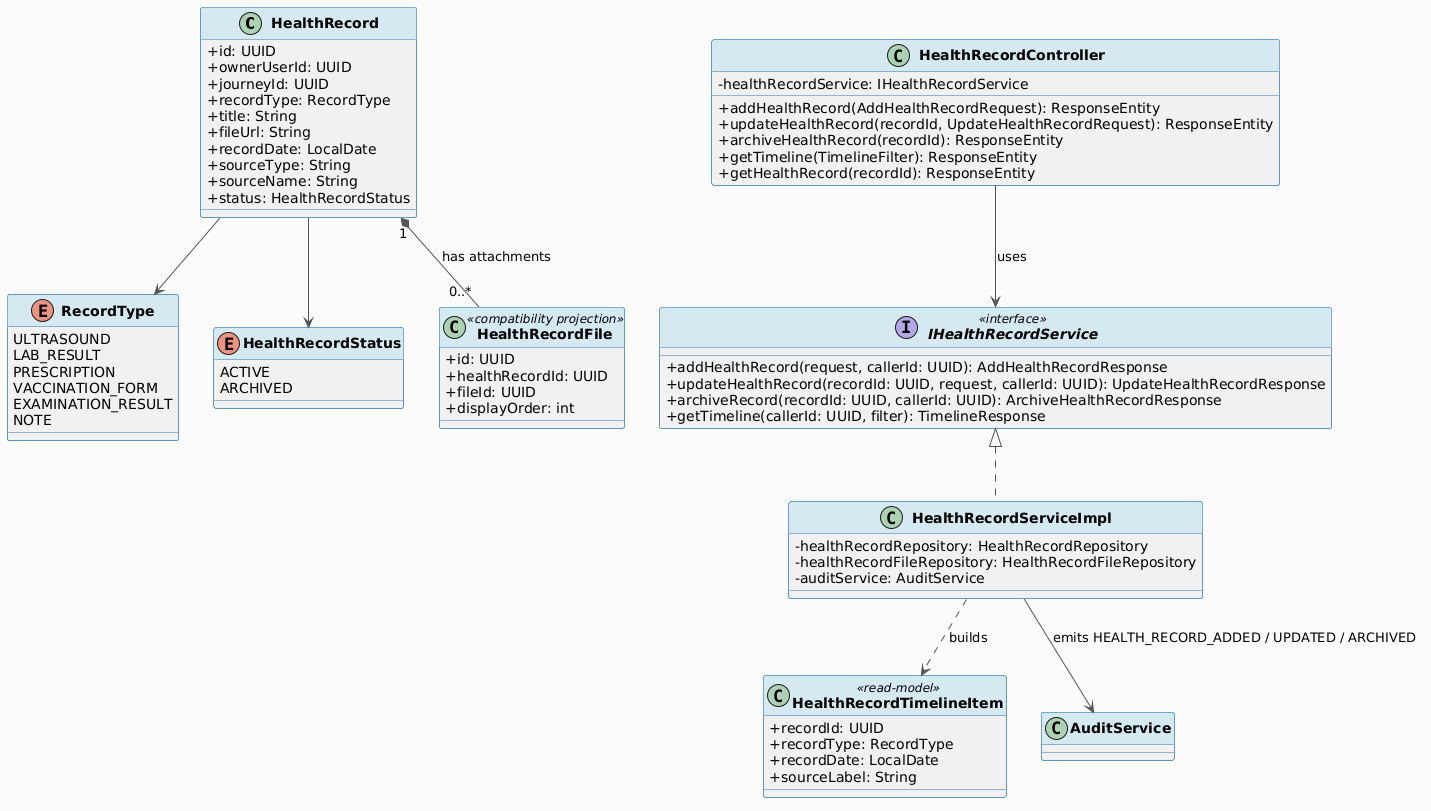

The diagram above was rendered by PlantUML. Its source (embedded in the PNG):
@startuml
skinparam classAttributeIconSize 0
skinparam classFontStyle bold
skinparam backgroundColor #FAFAFA
skinparam ArrowColor #555555
skinparam ClassBorderColor #2E75B6
skinparam ClassHeaderBackgroundColor #D5E8F0

class HealthRecord {
  + id: UUID
  + ownerUserId: UUID
  + journeyId: UUID
  + recordType: RecordType
  + title: String
  + fileUrl: String
  + recordDate: LocalDate
  + sourceType: String
  + sourceName: String
  + status: HealthRecordStatus
}

enum RecordType {
  ULTRASOUND
  LAB_RESULT
  PRESCRIPTION
  VACCINATION_FORM
  EXAMINATION_RESULT
  NOTE
}

enum HealthRecordStatus {
  ACTIVE
  ARCHIVED
}

class HealthRecordFile <<compatibility projection>> {
  + id: UUID
  + healthRecordId: UUID
  + fileId: UUID
  + displayOrder: int
}

class HealthRecordTimelineItem <<read-model>> {
  + recordId: UUID
  + recordType: RecordType
  + recordDate: LocalDate
  + sourceLabel: String
}

class HealthRecordController {
  - healthRecordService: IHealthRecordService
  + addHealthRecord(AddHealthRecordRequest): ResponseEntity
  + updateHealthRecord(recordId, UpdateHealthRecordRequest): ResponseEntity
  + archiveHealthRecord(recordId): ResponseEntity
  + getTimeline(TimelineFilter): ResponseEntity
  + getHealthRecord(recordId): ResponseEntity
}

interface IHealthRecordService <<interface>> {
  + addHealthRecord(request, callerId: UUID): AddHealthRecordResponse
  + updateHealthRecord(recordId: UUID, request, callerId: UUID): UpdateHealthRecordResponse
  + archiveRecord(recordId: UUID, callerId: UUID): ArchiveHealthRecordResponse
  + getTimeline(callerId: UUID, filter): TimelineResponse
}

class HealthRecordServiceImpl implements IHealthRecordService {
  - healthRecordRepository: HealthRecordRepository
  - healthRecordFileRepository: HealthRecordFileRepository
  - auditService: AuditService
}

HealthRecord --> RecordType
HealthRecord --> HealthRecordStatus
HealthRecord "1" *-- "0..*" HealthRecordFile : has attachments
HealthRecordController --> IHealthRecordService : uses
HealthRecordServiceImpl ..> HealthRecordTimelineItem : builds
HealthRecordServiceImpl --> AuditService : emits HEALTH_RECORD_ADDED / UPDATED / ARCHIVED
@enduml